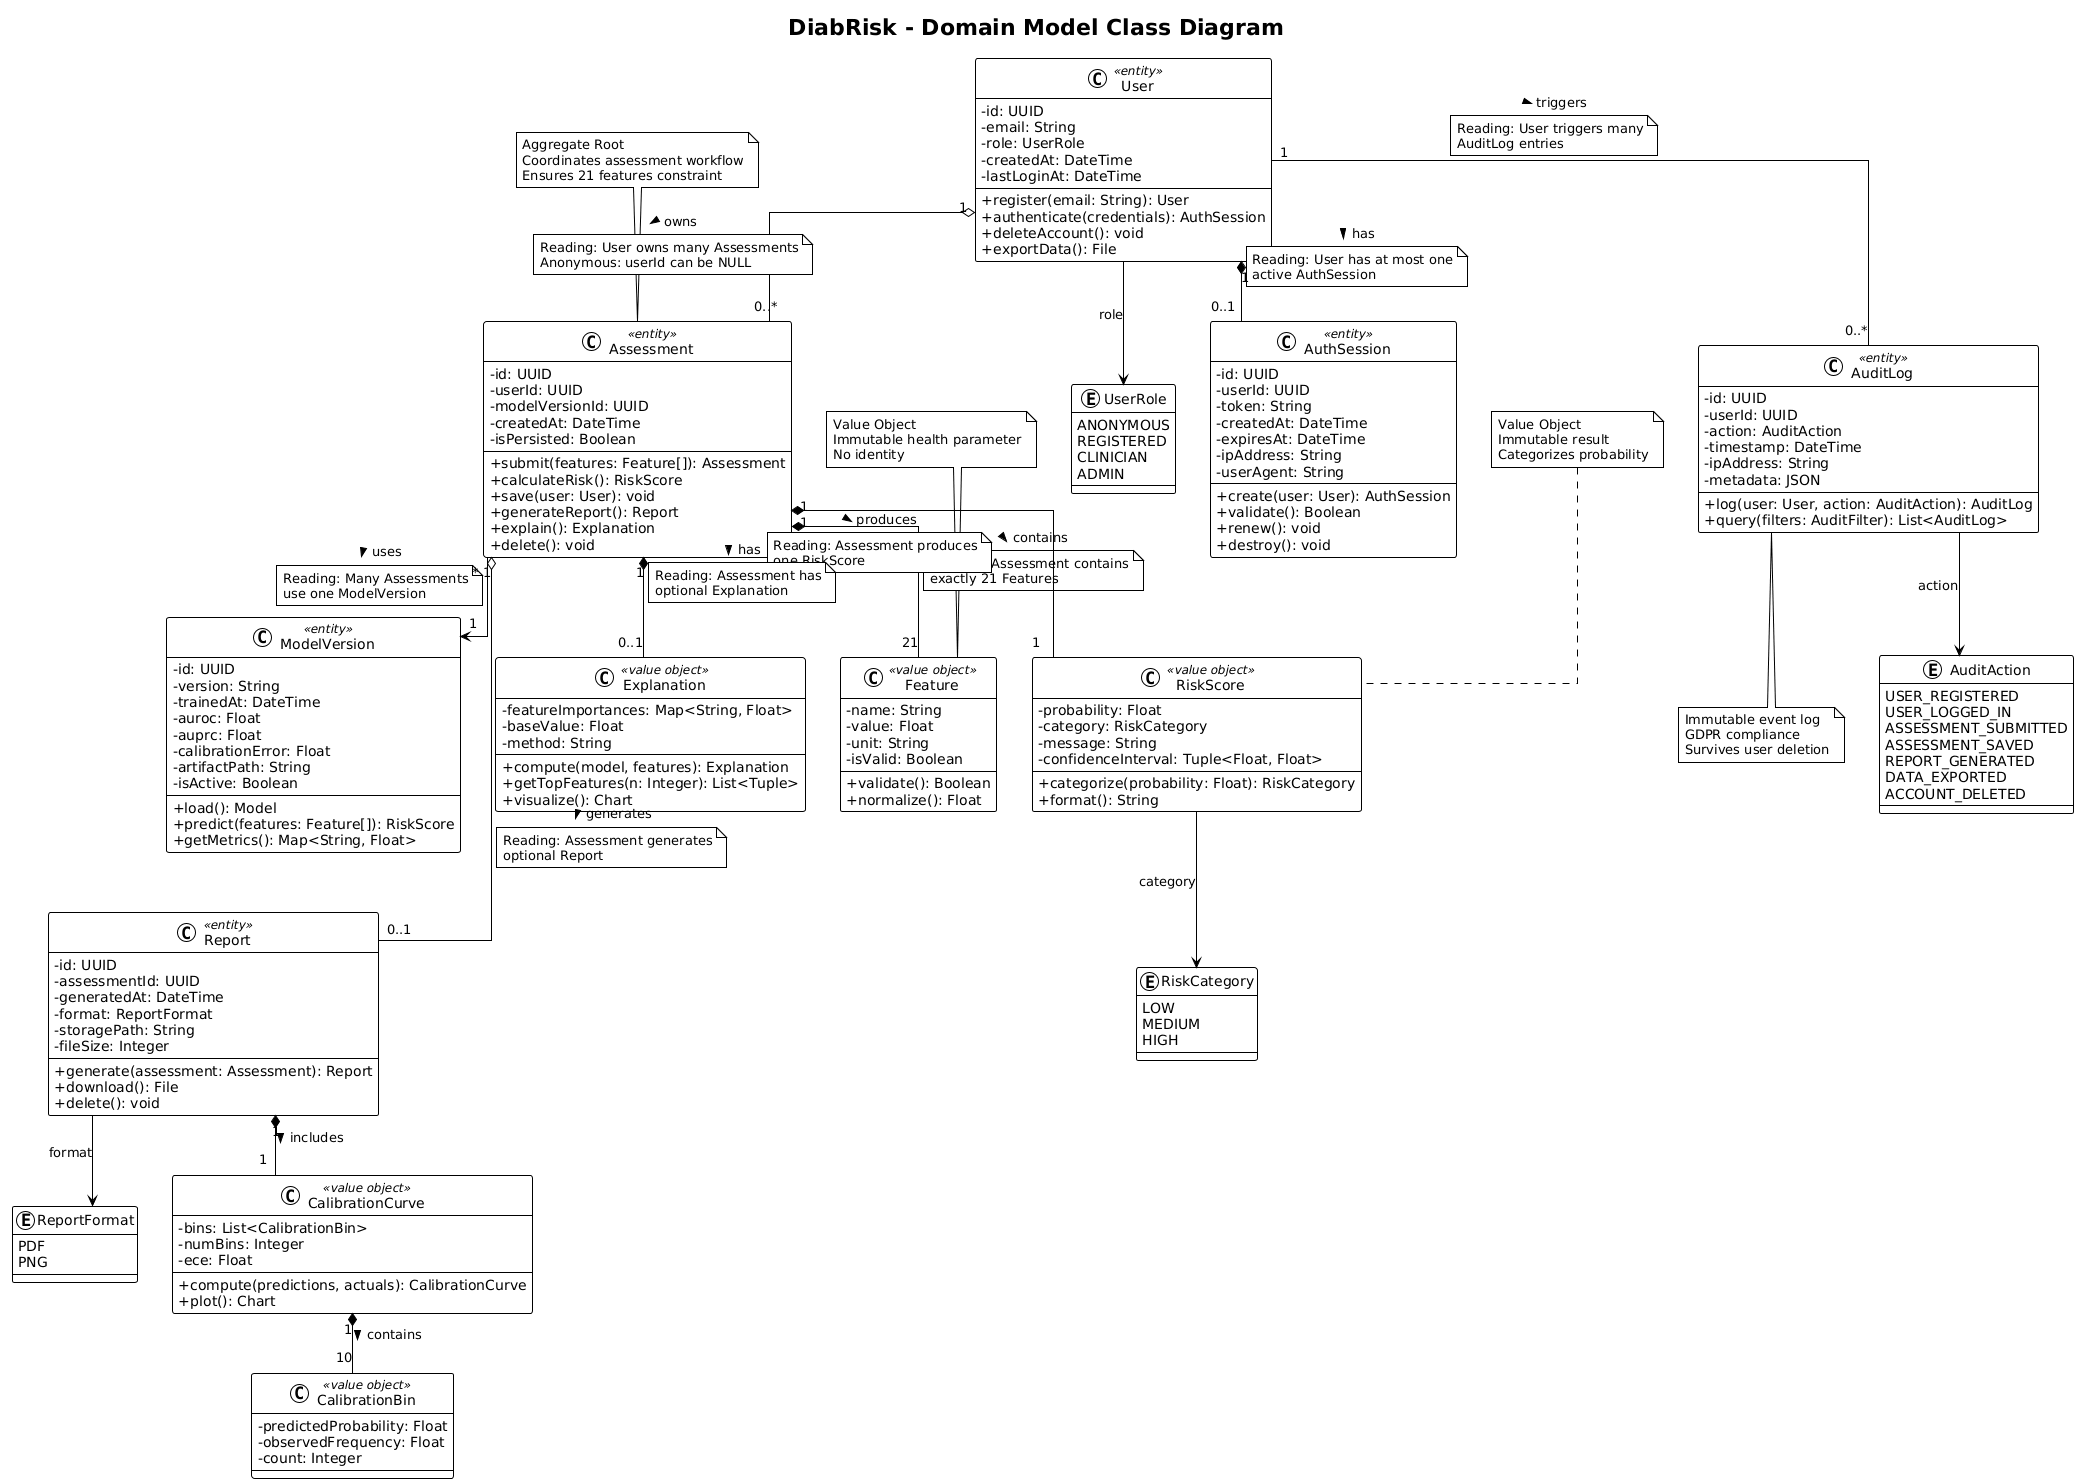

The diagram above was rendered by PlantUML. Its source (embedded in the PNG):
@startuml
!theme plain
skinparam classAttributeIconSize 0
skinparam linetype ortho

title DiabRisk - Domain Model Class Diagram

' Enumerations
enum UserRole {
    ANONYMOUS
    REGISTERED
    CLINICIAN
    ADMIN
}

enum RiskCategory {
    LOW
    MEDIUM
    HIGH
}

enum ReportFormat {
    PDF
    PNG
}

enum AuditAction {
    USER_REGISTERED
    USER_LOGGED_IN
    ASSESSMENT_SUBMITTED
    ASSESSMENT_SAVED
    REPORT_GENERATED
    DATA_EXPORTED
    ACCOUNT_DELETED
}

' ========== Entity Classes ==========

class User <<entity>> {
    - id: UUID
    - email: String
    - role: UserRole
    - createdAt: DateTime
    - lastLoginAt: DateTime
    --
    + register(email: String): User
    + authenticate(credentials): AuthSession
    + deleteAccount(): void
    + exportData(): File
}

class Assessment <<entity>> {
    - id: UUID
    - userId: UUID
    - modelVersionId: UUID
    - createdAt: DateTime
    - isPersisted: Boolean
    --
    + submit(features: Feature[]): Assessment
    + calculateRisk(): RiskScore
    + save(user: User): void
    + generateReport(): Report
    + explain(): Explanation
    + delete(): void
}

class ModelVersion <<entity>> {
    - id: UUID
    - version: String
    - trainedAt: DateTime
    - auroc: Float
    - auprc: Float
    - calibrationError: Float
    - artifactPath: String
    - isActive: Boolean
    --
    + load(): Model
    + predict(features: Feature[]): RiskScore
    + getMetrics(): Map<String, Float>
}

class Report <<entity>> {
    - id: UUID
    - assessmentId: UUID
    - generatedAt: DateTime
    - format: ReportFormat
    - storagePath: String
    - fileSize: Integer
    --
    + generate(assessment: Assessment): Report
    + download(): File
    + delete(): void
}

class AuthSession <<entity>> {
    - id: UUID
    - userId: UUID
    - token: String
    - createdAt: DateTime
    - expiresAt: DateTime
    - ipAddress: String
    - userAgent: String
    --
    + create(user: User): AuthSession
    + validate(): Boolean
    + renew(): void
    + destroy(): void
}

class AuditLog <<entity>> {
    - id: UUID
    - userId: UUID
    - action: AuditAction
    - timestamp: DateTime
    - ipAddress: String
    - metadata: JSON
    --
    + log(user: User, action: AuditAction): AuditLog
    + query(filters: AuditFilter): List<AuditLog>
}

' ========== Value Object Classes ==========

class Feature <<value object>> {
    - name: String
    - value: Float
    - unit: String
    - isValid: Boolean
    --
    + validate(): Boolean
    + normalize(): Float
}

class RiskScore <<value object>> {
    - probability: Float
    - category: RiskCategory
    - message: String
    - confidenceInterval: Tuple<Float, Float>
    --
    + categorize(probability: Float): RiskCategory
    + format(): String
}

class Explanation <<value object>> {
    - featureImportances: Map<String, Float>
    - baseValue: Float
    - method: String
    --
    + compute(model, features): Explanation
    + getTopFeatures(n: Integer): List<Tuple>
    + visualize(): Chart
}

class CalibrationCurve <<value object>> {
    - bins: List<CalibrationBin>
    - numBins: Integer
    - ece: Float
    --
    + compute(predictions, actuals): CalibrationCurve
    + plot(): Chart
}

class CalibrationBin <<value object>> {
    - predictedProbability: Float
    - observedFrequency: Float
    - count: Integer
}

' ========== Relationships ==========

' R1: User owns Assessment (Aggregation)
User "1" o-- "0..*" Assessment : owns >
note on link
    Reading: User owns many Assessments
    Anonymous: userId can be NULL
end note

' R2: User has AuthSession (Composition)
User "1" *-- "0..1" AuthSession : has >
note on link
    Reading: User has at most one
    active AuthSession
end note

' R3: User triggers AuditLog (Association)
User "1" -- "0..*" AuditLog : triggers >
note on link
    Reading: User triggers many
    AuditLog entries
end note

' R4: Assessment contains Feature (Composition)
Assessment "1" *-- "21" Feature : contains >
note on link
    Reading: Assessment contains
    exactly 21 Features
end note

' R5: Assessment produces RiskScore (Composition)
Assessment "1" *-- "1" RiskScore : produces >
note on link
    Reading: Assessment produces
    one RiskScore
end note

' R6: Assessment uses ModelVersion (Association)
Assessment "*" --> "1" ModelVersion : uses >
note on link
    Reading: Many Assessments
    use one ModelVersion
end note

' R7: Assessment generates Report (Aggregation)
Assessment "1" o-- "0..1" Report : generates >
note on link
    Reading: Assessment generates
    optional Report
end note

' R8: Assessment explains Explanation (Composition)
Assessment "1" *-- "0..1" Explanation : has >
note on link
    Reading: Assessment has
    optional Explanation
end note

' R9: Report includes CalibrationCurve (Composition)
Report "1" *-- "1" CalibrationCurve : includes >

' CalibrationCurve contains CalibrationBin
CalibrationCurve "1" *-- "10" CalibrationBin : contains >

' Enum associations
User --> UserRole : role
RiskScore --> RiskCategory : category
Report --> ReportFormat : format
AuditLog --> AuditAction : action

' ========== Layout hints ==========
User -[hidden]down- Assessment
Assessment -[hidden]down- Feature
ModelVersion -[hidden]down- Report
Feature -[hidden]right- RiskScore

' Notes
note top of Assessment
    Aggregate Root
    Coordinates assessment workflow
    Ensures 21 features constraint
end note

note top of Feature
    Value Object
    Immutable health parameter
    No identity
end note

note top of RiskScore
    Value Object
    Immutable result
    Categorizes probability
end note

note bottom of AuditLog
    Immutable event log
    GDPR compliance
    Survives user deletion
end note
@enduml